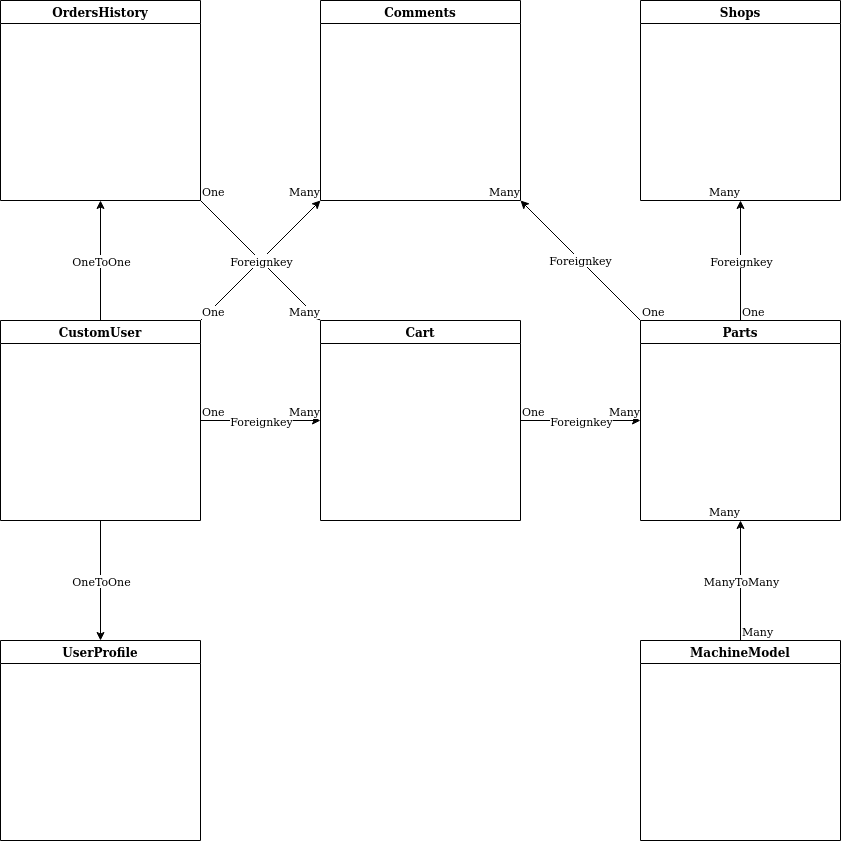

The diagram above was exported from draw.io. Its source (the exported page's mxGraphModel, read from the mxfile embedded in the PNG):
<mxGraphModel dx="1082" dy="645" grid="1" gridSize="10" guides="1" tooltips="1" connect="1" arrows="1" fold="1" page="1" pageScale="1" pageWidth="1654" pageHeight="1169" math="0" shadow="0">
  <root>
    <mxCell id="0" />
    <mxCell id="1" parent="0" />
    <mxCell id="3Q6ZpGSfLchwwA1CFIUV-1" value="CustomUser" style="swimlane;" parent="1" vertex="1">
      <mxGeometry x="360" y="360" width="200" height="200" as="geometry" />
    </mxCell>
    <mxCell id="3Q6ZpGSfLchwwA1CFIUV-2" value="Cart" style="swimlane;" parent="1" vertex="1">
      <mxGeometry x="680" y="360" width="200" height="200" as="geometry" />
    </mxCell>
    <mxCell id="3Q6ZpGSfLchwwA1CFIUV-3" value="Parts" style="swimlane;" parent="1" vertex="1">
      <mxGeometry x="1000" y="360" width="200" height="200" as="geometry" />
    </mxCell>
    <mxCell id="3Q6ZpGSfLchwwA1CFIUV-4" value="Comments" style="swimlane;" parent="1" vertex="1">
      <mxGeometry x="680" y="40" width="200" height="200" as="geometry" />
    </mxCell>
    <mxCell id="3Q6ZpGSfLchwwA1CFIUV-5" value="Shops" style="swimlane;" parent="1" vertex="1">
      <mxGeometry x="1000" y="40" width="200" height="200" as="geometry" />
    </mxCell>
    <mxCell id="3Q6ZpGSfLchwwA1CFIUV-6" value="MachineModel" style="swimlane;" parent="1" vertex="1">
      <mxGeometry x="1000" y="680" width="200" height="200" as="geometry" />
    </mxCell>
    <mxCell id="3Q6ZpGSfLchwwA1CFIUV-19" value="" style="endArrow=classic;html=1;rounded=0;entryX=1;entryY=1;entryDx=0;entryDy=0;exitX=0;exitY=0;exitDx=0;exitDy=0;" parent="1" source="3Q6ZpGSfLchwwA1CFIUV-3" target="3Q6ZpGSfLchwwA1CFIUV-4" edge="1">
      <mxGeometry relative="1" as="geometry">
        <mxPoint x="840" y="350" as="sourcePoint" />
        <mxPoint x="1000" y="350" as="targetPoint" />
      </mxGeometry>
    </mxCell>
    <mxCell id="3Q6ZpGSfLchwwA1CFIUV-20" value="Foreignkey" style="edgeLabel;resizable=0;html=1;align=center;verticalAlign=middle;" parent="3Q6ZpGSfLchwwA1CFIUV-19" connectable="0" vertex="1">
      <mxGeometry relative="1" as="geometry" />
    </mxCell>
    <mxCell id="3Q6ZpGSfLchwwA1CFIUV-21" value="One" style="edgeLabel;resizable=0;html=1;align=left;verticalAlign=bottom;" parent="3Q6ZpGSfLchwwA1CFIUV-19" connectable="0" vertex="1">
      <mxGeometry x="-1" relative="1" as="geometry" />
    </mxCell>
    <mxCell id="3Q6ZpGSfLchwwA1CFIUV-22" value="Many" style="edgeLabel;resizable=0;html=1;align=right;verticalAlign=bottom;" parent="3Q6ZpGSfLchwwA1CFIUV-19" connectable="0" vertex="1">
      <mxGeometry x="1" relative="1" as="geometry" />
    </mxCell>
    <mxCell id="3Q6ZpGSfLchwwA1CFIUV-23" value="" style="endArrow=classic;html=1;rounded=0;entryX=0.5;entryY=1;entryDx=0;entryDy=0;exitX=0.5;exitY=0;exitDx=0;exitDy=0;" parent="1" source="3Q6ZpGSfLchwwA1CFIUV-3" target="3Q6ZpGSfLchwwA1CFIUV-5" edge="1">
      <mxGeometry relative="1" as="geometry">
        <mxPoint x="1390.0000000000002" y="330" as="sourcePoint" />
        <mxPoint x="1270.0000000000002" y="210" as="targetPoint" />
      </mxGeometry>
    </mxCell>
    <mxCell id="3Q6ZpGSfLchwwA1CFIUV-24" value="Foreignkey" style="edgeLabel;resizable=0;html=1;align=center;verticalAlign=middle;" parent="3Q6ZpGSfLchwwA1CFIUV-23" connectable="0" vertex="1">
      <mxGeometry relative="1" as="geometry" />
    </mxCell>
    <mxCell id="3Q6ZpGSfLchwwA1CFIUV-25" value="One" style="edgeLabel;resizable=0;html=1;align=left;verticalAlign=bottom;" parent="3Q6ZpGSfLchwwA1CFIUV-23" connectable="0" vertex="1">
      <mxGeometry x="-1" relative="1" as="geometry" />
    </mxCell>
    <mxCell id="3Q6ZpGSfLchwwA1CFIUV-26" value="Many" style="edgeLabel;resizable=0;html=1;align=right;verticalAlign=bottom;" parent="3Q6ZpGSfLchwwA1CFIUV-23" connectable="0" vertex="1">
      <mxGeometry x="1" relative="1" as="geometry" />
    </mxCell>
    <mxCell id="3Q6ZpGSfLchwwA1CFIUV-27" value="" style="endArrow=classic;html=1;rounded=0;exitX=1;exitY=0.5;exitDx=0;exitDy=0;entryX=0;entryY=0.5;entryDx=0;entryDy=0;" parent="1" source="3Q6ZpGSfLchwwA1CFIUV-1" target="3Q6ZpGSfLchwwA1CFIUV-2" edge="1">
      <mxGeometry relative="1" as="geometry">
        <mxPoint x="459.38" y="350" as="sourcePoint" />
        <mxPoint x="540" y="280" as="targetPoint" />
      </mxGeometry>
    </mxCell>
    <mxCell id="3Q6ZpGSfLchwwA1CFIUV-28" value="Foreignkey" style="edgeLabel;resizable=0;html=1;align=center;verticalAlign=middle;" parent="3Q6ZpGSfLchwwA1CFIUV-27" connectable="0" vertex="1">
      <mxGeometry relative="1" as="geometry" />
    </mxCell>
    <mxCell id="3Q6ZpGSfLchwwA1CFIUV-29" value="One" style="edgeLabel;resizable=0;html=1;align=left;verticalAlign=bottom;" parent="3Q6ZpGSfLchwwA1CFIUV-27" connectable="0" vertex="1">
      <mxGeometry x="-1" relative="1" as="geometry" />
    </mxCell>
    <mxCell id="3Q6ZpGSfLchwwA1CFIUV-30" value="Many" style="edgeLabel;resizable=0;html=1;align=right;verticalAlign=bottom;" parent="3Q6ZpGSfLchwwA1CFIUV-27" connectable="0" vertex="1">
      <mxGeometry x="1" relative="1" as="geometry" />
    </mxCell>
    <mxCell id="3Q6ZpGSfLchwwA1CFIUV-31" value="" style="endArrow=classic;html=1;rounded=0;entryX=0;entryY=0.5;entryDx=0;entryDy=0;exitX=1;exitY=0.5;exitDx=0;exitDy=0;" parent="1" source="3Q6ZpGSfLchwwA1CFIUV-2" target="3Q6ZpGSfLchwwA1CFIUV-3" edge="1">
      <mxGeometry relative="1" as="geometry">
        <mxPoint x="910" y="420" as="sourcePoint" />
        <mxPoint x="910" y="300" as="targetPoint" />
      </mxGeometry>
    </mxCell>
    <mxCell id="3Q6ZpGSfLchwwA1CFIUV-32" value="Foreignkey" style="edgeLabel;resizable=0;html=1;align=center;verticalAlign=middle;" parent="3Q6ZpGSfLchwwA1CFIUV-31" connectable="0" vertex="1">
      <mxGeometry relative="1" as="geometry" />
    </mxCell>
    <mxCell id="3Q6ZpGSfLchwwA1CFIUV-33" value="One" style="edgeLabel;resizable=0;html=1;align=left;verticalAlign=bottom;" parent="3Q6ZpGSfLchwwA1CFIUV-31" connectable="0" vertex="1">
      <mxGeometry x="-1" relative="1" as="geometry" />
    </mxCell>
    <mxCell id="3Q6ZpGSfLchwwA1CFIUV-34" value="Many" style="edgeLabel;resizable=0;html=1;align=right;verticalAlign=bottom;" parent="3Q6ZpGSfLchwwA1CFIUV-31" connectable="0" vertex="1">
      <mxGeometry x="1" relative="1" as="geometry" />
    </mxCell>
    <mxCell id="3Q6ZpGSfLchwwA1CFIUV-41" value="" style="endArrow=classic;html=1;rounded=0;entryX=0.5;entryY=1;entryDx=0;entryDy=0;exitX=0.5;exitY=0;exitDx=0;exitDy=0;" parent="1" source="3Q6ZpGSfLchwwA1CFIUV-6" target="3Q6ZpGSfLchwwA1CFIUV-3" edge="1">
      <mxGeometry relative="1" as="geometry">
        <mxPoint x="1290" y="530" as="sourcePoint" />
        <mxPoint x="1410" y="530" as="targetPoint" />
      </mxGeometry>
    </mxCell>
    <mxCell id="3Q6ZpGSfLchwwA1CFIUV-42" value="ManyToMany" style="edgeLabel;resizable=0;html=1;align=center;verticalAlign=middle;" parent="3Q6ZpGSfLchwwA1CFIUV-41" connectable="0" vertex="1">
      <mxGeometry relative="1" as="geometry" />
    </mxCell>
    <mxCell id="3Q6ZpGSfLchwwA1CFIUV-43" value="Many" style="edgeLabel;resizable=0;html=1;align=left;verticalAlign=bottom;" parent="3Q6ZpGSfLchwwA1CFIUV-41" connectable="0" vertex="1">
      <mxGeometry x="-1" relative="1" as="geometry" />
    </mxCell>
    <mxCell id="3Q6ZpGSfLchwwA1CFIUV-44" value="Many" style="edgeLabel;resizable=0;html=1;align=right;verticalAlign=bottom;" parent="3Q6ZpGSfLchwwA1CFIUV-41" connectable="0" vertex="1">
      <mxGeometry x="1" relative="1" as="geometry" />
    </mxCell>
    <mxCell id="3Q6ZpGSfLchwwA1CFIUV-45" value="" style="endArrow=classic;html=1;rounded=0;entryX=0;entryY=1;entryDx=0;entryDy=0;exitX=1;exitY=0;exitDx=0;exitDy=0;" parent="1" source="3Q6ZpGSfLchwwA1CFIUV-1" target="3Q6ZpGSfLchwwA1CFIUV-4" edge="1">
      <mxGeometry relative="1" as="geometry">
        <mxPoint x="820" y="350" as="sourcePoint" />
        <mxPoint x="700" y="230" as="targetPoint" />
      </mxGeometry>
    </mxCell>
    <mxCell id="3Q6ZpGSfLchwwA1CFIUV-46" value="Foreignkey" style="edgeLabel;resizable=0;html=1;align=center;verticalAlign=middle;" parent="3Q6ZpGSfLchwwA1CFIUV-45" connectable="0" vertex="1">
      <mxGeometry relative="1" as="geometry" />
    </mxCell>
    <mxCell id="3Q6ZpGSfLchwwA1CFIUV-47" value="One" style="edgeLabel;resizable=0;html=1;align=left;verticalAlign=bottom;" parent="3Q6ZpGSfLchwwA1CFIUV-45" connectable="0" vertex="1">
      <mxGeometry x="-1" relative="1" as="geometry" />
    </mxCell>
    <mxCell id="3Q6ZpGSfLchwwA1CFIUV-48" value="Many" style="edgeLabel;resizable=0;html=1;align=right;verticalAlign=bottom;" parent="3Q6ZpGSfLchwwA1CFIUV-45" connectable="0" vertex="1">
      <mxGeometry x="1" relative="1" as="geometry" />
    </mxCell>
    <mxCell id="3Q6ZpGSfLchwwA1CFIUV-49" value="UserProfile" style="swimlane;" parent="1" vertex="1">
      <mxGeometry x="360" y="680" width="200" height="200" as="geometry" />
    </mxCell>
    <mxCell id="3Q6ZpGSfLchwwA1CFIUV-50" value="" style="endArrow=classic;html=1;rounded=0;exitX=0.5;exitY=1;exitDx=0;exitDy=0;entryX=0.5;entryY=0;entryDx=0;entryDy=0;" parent="1" source="3Q6ZpGSfLchwwA1CFIUV-1" target="3Q6ZpGSfLchwwA1CFIUV-49" edge="1">
      <mxGeometry relative="1" as="geometry">
        <mxPoint x="460" y="620" as="sourcePoint" />
        <mxPoint x="580" y="620" as="targetPoint" />
      </mxGeometry>
    </mxCell>
    <mxCell id="3Q6ZpGSfLchwwA1CFIUV-51" value="OneToOne" style="edgeLabel;resizable=0;html=1;align=center;verticalAlign=middle;" parent="3Q6ZpGSfLchwwA1CFIUV-50" connectable="0" vertex="1">
      <mxGeometry relative="1" as="geometry" />
    </mxCell>
    <mxCell id="z05Mf7a6jY8KtTkpPbI1-1" value="OrdersHistory" style="swimlane;" vertex="1" parent="1">
      <mxGeometry x="360" y="40" width="200" height="200" as="geometry" />
    </mxCell>
    <mxCell id="z05Mf7a6jY8KtTkpPbI1-2" value="" style="endArrow=classic;html=1;rounded=0;entryX=0.5;entryY=1;entryDx=0;entryDy=0;exitX=0.5;exitY=0;exitDx=0;exitDy=0;" edge="1" parent="1" source="3Q6ZpGSfLchwwA1CFIUV-1" target="z05Mf7a6jY8KtTkpPbI1-1">
      <mxGeometry relative="1" as="geometry">
        <mxPoint x="460" y="350" as="sourcePoint" />
        <mxPoint x="340" y="340" as="targetPoint" />
      </mxGeometry>
    </mxCell>
    <mxCell id="z05Mf7a6jY8KtTkpPbI1-3" value="OneToOne" style="edgeLabel;resizable=0;html=1;align=center;verticalAlign=middle;" connectable="0" vertex="1" parent="z05Mf7a6jY8KtTkpPbI1-2">
      <mxGeometry relative="1" as="geometry" />
    </mxCell>
    <mxCell id="z05Mf7a6jY8KtTkpPbI1-4" value="" style="endArrow=classic;html=1;rounded=0;entryX=0;entryY=0;entryDx=0;entryDy=0;exitX=1;exitY=1;exitDx=0;exitDy=0;" edge="1" parent="1" source="z05Mf7a6jY8KtTkpPbI1-1" target="3Q6ZpGSfLchwwA1CFIUV-2">
      <mxGeometry relative="1" as="geometry">
        <mxPoint x="570" y="370" as="sourcePoint" />
        <mxPoint x="690" y="250" as="targetPoint" />
      </mxGeometry>
    </mxCell>
    <mxCell id="z05Mf7a6jY8KtTkpPbI1-5" value="Foreignkey" style="edgeLabel;resizable=0;html=1;align=center;verticalAlign=middle;" connectable="0" vertex="1" parent="z05Mf7a6jY8KtTkpPbI1-4">
      <mxGeometry relative="1" as="geometry" />
    </mxCell>
    <mxCell id="z05Mf7a6jY8KtTkpPbI1-6" value="One" style="edgeLabel;resizable=0;html=1;align=left;verticalAlign=bottom;" connectable="0" vertex="1" parent="z05Mf7a6jY8KtTkpPbI1-4">
      <mxGeometry x="-1" relative="1" as="geometry" />
    </mxCell>
    <mxCell id="z05Mf7a6jY8KtTkpPbI1-7" value="Many" style="edgeLabel;resizable=0;html=1;align=right;verticalAlign=bottom;" connectable="0" vertex="1" parent="z05Mf7a6jY8KtTkpPbI1-4">
      <mxGeometry x="1" relative="1" as="geometry" />
    </mxCell>
  </root>
</mxGraphModel>